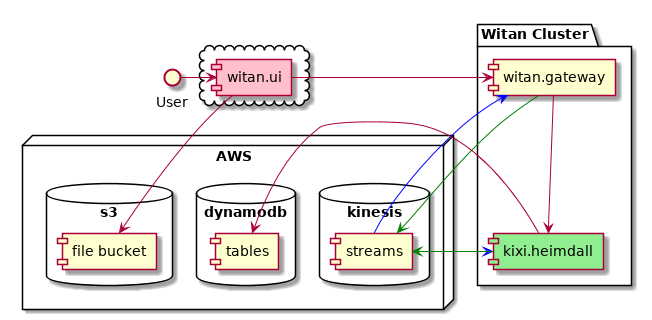

The diagram above was rendered by PlantUML. Its source (embedded in the PNG):
@startuml
package "Witan Cluster" {
  [kixi.heimdall] #LightGreen
  [witan.gateway]
}

cloud {
  [witan.ui] #Pink
}

node "AWS" {

database "kinesis" {
  [streams]
}

database "dynamodb" {
  [tables]
}

database "s3" {
  [file bucket]
}

}

User -> [witan.ui]
[witan.ui] -> [witan.gateway]
[witan.gateway] -> [streams] #Green
[witan.gateway] --> [kixi.heimdall]
[streams] -> [witan.gateway] #Blue
[streams] -> [kixi.heimdall] #Blue
[kixi.heimdall] -> [streams] #Green
[kixi.heimdall] -> [tables]
[witan.ui] -> [file bucket]
@enduml